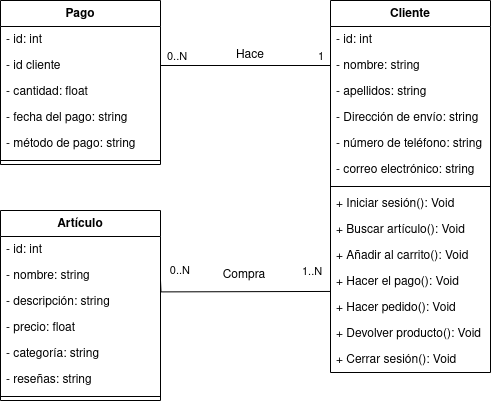

The diagram above was exported from draw.io. Its source (the exported page's mxGraphModel, read from the mxfile embedded in the PNG):
<mxGraphModel dx="1062" dy="536" grid="1" gridSize="10" guides="1" tooltips="1" connect="1" arrows="1" fold="1" page="1" pageScale="1" pageWidth="827" pageHeight="1169" math="0" shadow="0">
  <root>
    <mxCell id="0" />
    <mxCell id="1" parent="0" />
    <mxCell id="UNW2DqNrE-NJHIq3tn_t-94" value="Cliente" style="swimlane;fontStyle=1;align=center;verticalAlign=top;childLayout=stackLayout;horizontal=1;startSize=26;horizontalStack=0;resizeParent=1;resizeParentMax=0;resizeLast=0;collapsible=1;marginBottom=0;whiteSpace=wrap;html=1;" vertex="1" parent="1">
      <mxGeometry x="530" y="280" width="160" height="372" as="geometry" />
    </mxCell>
    <mxCell id="UNW2DqNrE-NJHIq3tn_t-95" value="- id: int" style="text;strokeColor=none;fillColor=none;align=left;verticalAlign=top;spacingLeft=4;spacingRight=4;overflow=hidden;rotatable=0;points=[[0,0.5],[1,0.5]];portConstraint=eastwest;whiteSpace=wrap;html=1;" vertex="1" parent="UNW2DqNrE-NJHIq3tn_t-94">
      <mxGeometry y="26" width="160" height="26" as="geometry" />
    </mxCell>
    <mxCell id="UNW2DqNrE-NJHIq3tn_t-96" value="- nombre: string" style="text;strokeColor=none;fillColor=none;align=left;verticalAlign=top;spacingLeft=4;spacingRight=4;overflow=hidden;rotatable=0;points=[[0,0.5],[1,0.5]];portConstraint=eastwest;whiteSpace=wrap;html=1;" vertex="1" parent="UNW2DqNrE-NJHIq3tn_t-94">
      <mxGeometry y="52" width="160" height="26" as="geometry" />
    </mxCell>
    <mxCell id="UNW2DqNrE-NJHIq3tn_t-97" value="- apellidos: string" style="text;strokeColor=none;fillColor=none;align=left;verticalAlign=top;spacingLeft=4;spacingRight=4;overflow=hidden;rotatable=0;points=[[0,0.5],[1,0.5]];portConstraint=eastwest;whiteSpace=wrap;html=1;" vertex="1" parent="UNW2DqNrE-NJHIq3tn_t-94">
      <mxGeometry y="78" width="160" height="26" as="geometry" />
    </mxCell>
    <mxCell id="UNW2DqNrE-NJHIq3tn_t-98" value="- Dirección de envío: string" style="text;strokeColor=none;fillColor=none;align=left;verticalAlign=top;spacingLeft=4;spacingRight=4;overflow=hidden;rotatable=0;points=[[0,0.5],[1,0.5]];portConstraint=eastwest;whiteSpace=wrap;html=1;" vertex="1" parent="UNW2DqNrE-NJHIq3tn_t-94">
      <mxGeometry y="104" width="160" height="26" as="geometry" />
    </mxCell>
    <mxCell id="UNW2DqNrE-NJHIq3tn_t-99" value="- número de teléfono: string" style="text;strokeColor=none;fillColor=none;align=left;verticalAlign=top;spacingLeft=4;spacingRight=4;overflow=hidden;rotatable=0;points=[[0,0.5],[1,0.5]];portConstraint=eastwest;whiteSpace=wrap;html=1;" vertex="1" parent="UNW2DqNrE-NJHIq3tn_t-94">
      <mxGeometry y="130" width="160" height="26" as="geometry" />
    </mxCell>
    <mxCell id="UNW2DqNrE-NJHIq3tn_t-100" value="- correo electrónico: string" style="text;strokeColor=none;fillColor=none;align=left;verticalAlign=top;spacingLeft=4;spacingRight=4;overflow=hidden;rotatable=0;points=[[0,0.5],[1,0.5]];portConstraint=eastwest;whiteSpace=wrap;html=1;" vertex="1" parent="UNW2DqNrE-NJHIq3tn_t-94">
      <mxGeometry y="156" width="160" height="26" as="geometry" />
    </mxCell>
    <mxCell id="UNW2DqNrE-NJHIq3tn_t-101" value="" style="line;strokeWidth=1;fillColor=none;align=left;verticalAlign=middle;spacingTop=-1;spacingLeft=3;spacingRight=3;rotatable=0;labelPosition=right;points=[];portConstraint=eastwest;strokeColor=inherit;" vertex="1" parent="UNW2DqNrE-NJHIq3tn_t-94">
      <mxGeometry y="182" width="160" height="8" as="geometry" />
    </mxCell>
    <mxCell id="UNW2DqNrE-NJHIq3tn_t-102" value="+ Iniciar sesión(): Void" style="text;strokeColor=none;fillColor=none;align=left;verticalAlign=top;spacingLeft=4;spacingRight=4;overflow=hidden;rotatable=0;points=[[0,0.5],[1,0.5]];portConstraint=eastwest;whiteSpace=wrap;html=1;" vertex="1" parent="UNW2DqNrE-NJHIq3tn_t-94">
      <mxGeometry y="190" width="160" height="26" as="geometry" />
    </mxCell>
    <mxCell id="UNW2DqNrE-NJHIq3tn_t-103" value="+ Buscar artículo(): Void" style="text;strokeColor=none;fillColor=none;align=left;verticalAlign=top;spacingLeft=4;spacingRight=4;overflow=hidden;rotatable=0;points=[[0,0.5],[1,0.5]];portConstraint=eastwest;whiteSpace=wrap;html=1;" vertex="1" parent="UNW2DqNrE-NJHIq3tn_t-94">
      <mxGeometry y="216" width="160" height="26" as="geometry" />
    </mxCell>
    <mxCell id="UNW2DqNrE-NJHIq3tn_t-104" value="+ Añadir al carrito(): Void" style="text;strokeColor=none;fillColor=none;align=left;verticalAlign=top;spacingLeft=4;spacingRight=4;overflow=hidden;rotatable=0;points=[[0,0.5],[1,0.5]];portConstraint=eastwest;whiteSpace=wrap;html=1;" vertex="1" parent="UNW2DqNrE-NJHIq3tn_t-94">
      <mxGeometry y="242" width="160" height="26" as="geometry" />
    </mxCell>
    <mxCell id="UNW2DqNrE-NJHIq3tn_t-105" value="+ Hacer el pago(): Void" style="text;strokeColor=none;fillColor=none;align=left;verticalAlign=top;spacingLeft=4;spacingRight=4;overflow=hidden;rotatable=0;points=[[0,0.5],[1,0.5]];portConstraint=eastwest;whiteSpace=wrap;html=1;" vertex="1" parent="UNW2DqNrE-NJHIq3tn_t-94">
      <mxGeometry y="268" width="160" height="26" as="geometry" />
    </mxCell>
    <mxCell id="UNW2DqNrE-NJHIq3tn_t-106" value="+ Hacer pedido(): Void" style="text;strokeColor=none;fillColor=none;align=left;verticalAlign=top;spacingLeft=4;spacingRight=4;overflow=hidden;rotatable=0;points=[[0,0.5],[1,0.5]];portConstraint=eastwest;whiteSpace=wrap;html=1;" vertex="1" parent="UNW2DqNrE-NJHIq3tn_t-94">
      <mxGeometry y="294" width="160" height="26" as="geometry" />
    </mxCell>
    <mxCell id="UNW2DqNrE-NJHIq3tn_t-107" value="+ Devolver producto(): Void" style="text;strokeColor=none;fillColor=none;align=left;verticalAlign=top;spacingLeft=4;spacingRight=4;overflow=hidden;rotatable=0;points=[[0,0.5],[1,0.5]];portConstraint=eastwest;whiteSpace=wrap;html=1;" vertex="1" parent="UNW2DqNrE-NJHIq3tn_t-94">
      <mxGeometry y="320" width="160" height="26" as="geometry" />
    </mxCell>
    <mxCell id="UNW2DqNrE-NJHIq3tn_t-139" value="+ Cerrar sesión(): Void" style="text;strokeColor=none;fillColor=none;align=left;verticalAlign=top;spacingLeft=4;spacingRight=4;overflow=hidden;rotatable=0;points=[[0,0.5],[1,0.5]];portConstraint=eastwest;whiteSpace=wrap;html=1;" vertex="1" parent="UNW2DqNrE-NJHIq3tn_t-94">
      <mxGeometry y="346" width="160" height="26" as="geometry" />
    </mxCell>
    <mxCell id="UNW2DqNrE-NJHIq3tn_t-108" value="Pago" style="swimlane;fontStyle=1;align=center;verticalAlign=top;childLayout=stackLayout;horizontal=1;startSize=26;horizontalStack=0;resizeParent=1;resizeParentMax=0;resizeLast=0;collapsible=1;marginBottom=0;whiteSpace=wrap;html=1;" vertex="1" parent="1">
      <mxGeometry x="200" y="280" width="160" height="164" as="geometry" />
    </mxCell>
    <mxCell id="UNW2DqNrE-NJHIq3tn_t-109" value="- id: int" style="text;strokeColor=none;fillColor=none;align=left;verticalAlign=top;spacingLeft=4;spacingRight=4;overflow=hidden;rotatable=0;points=[[0,0.5],[1,0.5]];portConstraint=eastwest;whiteSpace=wrap;html=1;" vertex="1" parent="UNW2DqNrE-NJHIq3tn_t-108">
      <mxGeometry y="26" width="160" height="26" as="geometry" />
    </mxCell>
    <mxCell id="UNW2DqNrE-NJHIq3tn_t-110" value="- id cliente" style="text;strokeColor=none;fillColor=none;align=left;verticalAlign=top;spacingLeft=4;spacingRight=4;overflow=hidden;rotatable=0;points=[[0,0.5],[1,0.5]];portConstraint=eastwest;whiteSpace=wrap;html=1;" vertex="1" parent="UNW2DqNrE-NJHIq3tn_t-108">
      <mxGeometry y="52" width="160" height="26" as="geometry" />
    </mxCell>
    <mxCell id="UNW2DqNrE-NJHIq3tn_t-111" value="- cantidad: float" style="text;strokeColor=none;fillColor=none;align=left;verticalAlign=top;spacingLeft=4;spacingRight=4;overflow=hidden;rotatable=0;points=[[0,0.5],[1,0.5]];portConstraint=eastwest;whiteSpace=wrap;html=1;" vertex="1" parent="UNW2DqNrE-NJHIq3tn_t-108">
      <mxGeometry y="78" width="160" height="26" as="geometry" />
    </mxCell>
    <mxCell id="UNW2DqNrE-NJHIq3tn_t-112" value="- fecha del pago: string" style="text;strokeColor=none;fillColor=none;align=left;verticalAlign=top;spacingLeft=4;spacingRight=4;overflow=hidden;rotatable=0;points=[[0,0.5],[1,0.5]];portConstraint=eastwest;whiteSpace=wrap;html=1;" vertex="1" parent="UNW2DqNrE-NJHIq3tn_t-108">
      <mxGeometry y="104" width="160" height="26" as="geometry" />
    </mxCell>
    <mxCell id="UNW2DqNrE-NJHIq3tn_t-113" value="- método de pago: string" style="text;strokeColor=none;fillColor=none;align=left;verticalAlign=top;spacingLeft=4;spacingRight=4;overflow=hidden;rotatable=0;points=[[0,0.5],[1,0.5]];portConstraint=eastwest;whiteSpace=wrap;html=1;" vertex="1" parent="UNW2DqNrE-NJHIq3tn_t-108">
      <mxGeometry y="130" width="160" height="26" as="geometry" />
    </mxCell>
    <mxCell id="UNW2DqNrE-NJHIq3tn_t-114" value="" style="line;strokeWidth=1;fillColor=none;align=left;verticalAlign=middle;spacingTop=-1;spacingLeft=3;spacingRight=3;rotatable=0;labelPosition=right;points=[];portConstraint=eastwest;strokeColor=inherit;" vertex="1" parent="UNW2DqNrE-NJHIq3tn_t-108">
      <mxGeometry y="156" width="160" height="8" as="geometry" />
    </mxCell>
    <mxCell id="UNW2DqNrE-NJHIq3tn_t-115" value="Artículo" style="swimlane;fontStyle=1;align=center;verticalAlign=top;childLayout=stackLayout;horizontal=1;startSize=26;horizontalStack=0;resizeParent=1;resizeParentMax=0;resizeLast=0;collapsible=1;marginBottom=0;whiteSpace=wrap;html=1;" vertex="1" parent="1">
      <mxGeometry x="200" y="490" width="160" height="190" as="geometry" />
    </mxCell>
    <mxCell id="UNW2DqNrE-NJHIq3tn_t-116" value="- id: int" style="text;strokeColor=none;fillColor=none;align=left;verticalAlign=top;spacingLeft=4;spacingRight=4;overflow=hidden;rotatable=0;points=[[0,0.5],[1,0.5]];portConstraint=eastwest;whiteSpace=wrap;html=1;" vertex="1" parent="UNW2DqNrE-NJHIq3tn_t-115">
      <mxGeometry y="26" width="160" height="26" as="geometry" />
    </mxCell>
    <mxCell id="UNW2DqNrE-NJHIq3tn_t-117" value="- nombre: string" style="text;strokeColor=none;fillColor=none;align=left;verticalAlign=top;spacingLeft=4;spacingRight=4;overflow=hidden;rotatable=0;points=[[0,0.5],[1,0.5]];portConstraint=eastwest;whiteSpace=wrap;html=1;" vertex="1" parent="UNW2DqNrE-NJHIq3tn_t-115">
      <mxGeometry y="52" width="160" height="26" as="geometry" />
    </mxCell>
    <mxCell id="UNW2DqNrE-NJHIq3tn_t-118" value="- descripción: string" style="text;strokeColor=none;fillColor=none;align=left;verticalAlign=top;spacingLeft=4;spacingRight=4;overflow=hidden;rotatable=0;points=[[0,0.5],[1,0.5]];portConstraint=eastwest;whiteSpace=wrap;html=1;" vertex="1" parent="UNW2DqNrE-NJHIq3tn_t-115">
      <mxGeometry y="78" width="160" height="26" as="geometry" />
    </mxCell>
    <mxCell id="UNW2DqNrE-NJHIq3tn_t-119" value="- precio: float" style="text;strokeColor=none;fillColor=none;align=left;verticalAlign=top;spacingLeft=4;spacingRight=4;overflow=hidden;rotatable=0;points=[[0,0.5],[1,0.5]];portConstraint=eastwest;whiteSpace=wrap;html=1;" vertex="1" parent="UNW2DqNrE-NJHIq3tn_t-115">
      <mxGeometry y="104" width="160" height="26" as="geometry" />
    </mxCell>
    <mxCell id="UNW2DqNrE-NJHIq3tn_t-142" value="- categoría: string" style="text;strokeColor=none;fillColor=none;align=left;verticalAlign=top;spacingLeft=4;spacingRight=4;overflow=hidden;rotatable=0;points=[[0,0.5],[1,0.5]];portConstraint=eastwest;whiteSpace=wrap;html=1;" vertex="1" parent="UNW2DqNrE-NJHIq3tn_t-115">
      <mxGeometry y="130" width="160" height="26" as="geometry" />
    </mxCell>
    <mxCell id="UNW2DqNrE-NJHIq3tn_t-141" value="- reseñas: string" style="text;strokeColor=none;fillColor=none;align=left;verticalAlign=top;spacingLeft=4;spacingRight=4;overflow=hidden;rotatable=0;points=[[0,0.5],[1,0.5]];portConstraint=eastwest;whiteSpace=wrap;html=1;" vertex="1" parent="UNW2DqNrE-NJHIq3tn_t-115">
      <mxGeometry y="156" width="160" height="26" as="geometry" />
    </mxCell>
    <mxCell id="UNW2DqNrE-NJHIq3tn_t-120" value="" style="line;strokeWidth=1;fillColor=none;align=left;verticalAlign=middle;spacingTop=-1;spacingLeft=3;spacingRight=3;rotatable=0;labelPosition=right;points=[];portConstraint=eastwest;strokeColor=inherit;" vertex="1" parent="UNW2DqNrE-NJHIq3tn_t-115">
      <mxGeometry y="182" width="160" height="8" as="geometry" />
    </mxCell>
    <mxCell id="UNW2DqNrE-NJHIq3tn_t-130" value="" style="endArrow=none;html=1;edgeStyle=orthogonalEdgeStyle;rounded=0;exitX=1;exitY=0.5;exitDx=0;exitDy=0;entryX=0;entryY=0.5;entryDx=0;entryDy=0;" edge="1" parent="1" source="UNW2DqNrE-NJHIq3tn_t-110" target="UNW2DqNrE-NJHIq3tn_t-96">
      <mxGeometry relative="1" as="geometry">
        <mxPoint x="330" y="330" as="sourcePoint" />
        <mxPoint x="490" y="330" as="targetPoint" />
      </mxGeometry>
    </mxCell>
    <mxCell id="UNW2DqNrE-NJHIq3tn_t-131" value="0..N" style="edgeLabel;resizable=0;html=1;align=left;verticalAlign=bottom;" connectable="0" vertex="1" parent="UNW2DqNrE-NJHIq3tn_t-130">
      <mxGeometry x="-1" relative="1" as="geometry">
        <mxPoint x="5" as="offset" />
      </mxGeometry>
    </mxCell>
    <mxCell id="UNW2DqNrE-NJHIq3tn_t-132" value="1" style="edgeLabel;resizable=0;html=1;align=right;verticalAlign=bottom;" connectable="0" vertex="1" parent="UNW2DqNrE-NJHIq3tn_t-130">
      <mxGeometry x="1" relative="1" as="geometry">
        <mxPoint x="-6" as="offset" />
      </mxGeometry>
    </mxCell>
    <mxCell id="UNW2DqNrE-NJHIq3tn_t-133" value="" style="endArrow=none;html=1;edgeStyle=orthogonalEdgeStyle;rounded=0;exitX=0.003;exitY=0.036;exitDx=0;exitDy=0;exitPerimeter=0;entryX=1;entryY=0.615;entryDx=0;entryDy=0;entryPerimeter=0;" edge="1" parent="1">
      <mxGeometry relative="1" as="geometry">
        <mxPoint x="530.4800000000002" y="570.946" as="sourcePoint" />
        <mxPoint x="360" y="559.9999999999999" as="targetPoint" />
      </mxGeometry>
    </mxCell>
    <mxCell id="UNW2DqNrE-NJHIq3tn_t-134" value="1..N" style="edgeLabel;resizable=0;html=1;align=left;verticalAlign=bottom;" connectable="0" vertex="1" parent="UNW2DqNrE-NJHIq3tn_t-133">
      <mxGeometry x="-1" relative="1" as="geometry">
        <mxPoint x="-30" y="-11" as="offset" />
      </mxGeometry>
    </mxCell>
    <mxCell id="UNW2DqNrE-NJHIq3tn_t-135" value="0..N" style="edgeLabel;resizable=0;html=1;align=right;verticalAlign=bottom;" connectable="0" vertex="1" parent="UNW2DqNrE-NJHIq3tn_t-133">
      <mxGeometry x="1" relative="1" as="geometry">
        <mxPoint x="30" y="-1" as="offset" />
      </mxGeometry>
    </mxCell>
    <mxCell id="UNW2DqNrE-NJHIq3tn_t-140" value="Hace" style="text;html=1;align=center;verticalAlign=middle;whiteSpace=wrap;rounded=0;" vertex="1" parent="1">
      <mxGeometry x="420" y="320" width="60" height="30" as="geometry" />
    </mxCell>
    <mxCell id="UNW2DqNrE-NJHIq3tn_t-143" value="Compra" style="text;html=1;align=center;verticalAlign=middle;whiteSpace=wrap;rounded=0;" vertex="1" parent="1">
      <mxGeometry x="413.5" y="540" width="60" height="30" as="geometry" />
    </mxCell>
  </root>
</mxGraphModel>